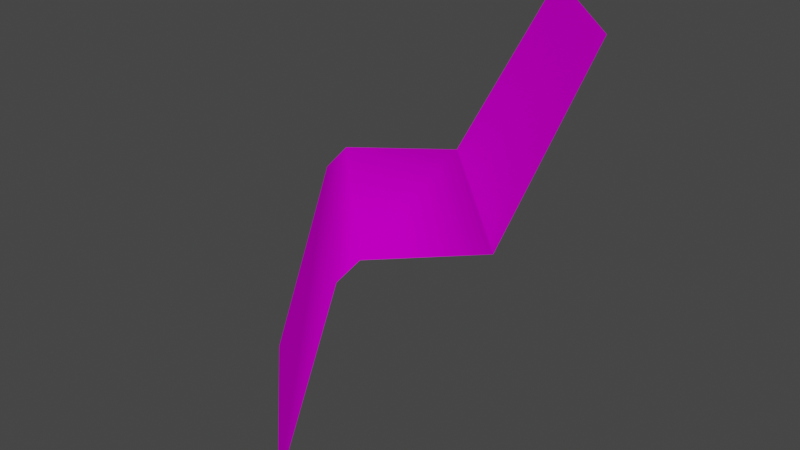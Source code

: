 # Source: waterFall.blend  (saved by Blender 2.93.20; exported with 4.5.12 LTS)
import bpy
from mathutils import Matrix  # noqa: F401  (used for matrix-valued properties, if any)

bpy.ops.wm.read_factory_settings(use_empty=True)
scene = bpy.context.scene
scene.name = 'Scene'

# ---- images (referenced by path relative to the original .blend; pixels are not part of the script)
import os
ASSET_DIR = os.environ.get("B2B_ASSET_DIR", "")  # directory of the original .blend (textures are referenced by path, not embedded)
HERE = os.path.dirname(os.path.abspath(__file__))  # packed textures are extracted next to this script under _unpacked/

def load_image(name, relpath, width, height, colorspace="sRGB"):
    """Load a texture the original file referenced (path relative to the .blend, or extracted next to this script)."""
    p = next((c for c in (os.path.join(HERE, relpath), os.path.join(ASSET_DIR, relpath)) if relpath and os.path.exists(c)), "")
    if p:
        img = bpy.data.images.load(p, check_existing=True)
        img.name = name
    else:  # same state as the original file: an image datablock whose file is absent (Cycles renders it pink)
        img = bpy.data.images.new(name, width, height)
        img.source = "FILE"
        img.filepath = "//" + (relpath or name)
    img.colorspace_settings.name = colorspace
    return img
img_waterfall_bpm = load_image('waterFall.bpm', 'waterFall.bmp', 1024, 1024, 'sRGB')

# ---- materials (node trees are filled in below, after node groups)
mat_waterfall = bpy.data.materials.new('waterFall')
mat_waterfall.use_transparent_shadow = False
mat_waterfall.preview_render_type = 'FLAT'

# ---- material node trees
mat_waterfall.use_nodes = True; mat_waterfall.node_tree.nodes.clear()
_N = mat_waterfall.node_tree.nodes; _L = mat_waterfall.node_tree.links
n0 = _N.new('ShaderNodeOutputMaterial'); n0.name = 'Material Output'; n0.location = (896, 361)
n1 = _N.new('ShaderNodeBsdfPrincipled'); n1.name = 'Principled BSDF'; n1.location = (322, 320)
n1.distribution = 'GGX'
n1.subsurface_method = 'BURLEY'
n1.inputs[2].default_value = 1.0
n1.inputs[3].default_value = 1.0
n1.inputs[13].default_value = 0.0
n1.inputs[27].default_value = (0.0, 0.0, 0.0, 1.0)
n1.inputs[28].default_value = 1.0
n2 = _N.new('ShaderNodeTexCoord'); n2.name = 'Texture Coordinate'; n2.location = (-639, 195)
n3 = _N.new('ShaderNodeTexImage'); n3.name = 'Image Texture'; n3.location = (-75, 254)
n3.image = img_waterfall_bpm
n4 = _N.new('ShaderNodeMapping'); n4.name = 'Mapping'; n4.location = (-281, 277)
n4.inputs[1].default_value = (0.0, -1.0, 0.0)
_L.new(n1.outputs[0], n0.inputs[0])
_L.new(n3.outputs[0], n1.inputs[0])
_L.new(n4.outputs[0], n3.inputs[0])
_L.new(n2.outputs[2], n4.inputs[0])
n0.is_active_output = True

# ---- world
world_world = bpy.data.worlds.new('World'); scene.world = world_world
world_world.use_nodes = True; world_world.node_tree.nodes.clear()
_N = world_world.node_tree.nodes; _L = world_world.node_tree.links
n0 = _N.new('ShaderNodeOutputWorld'); n0.name = 'World Output'; n0.location = (300, 300)
n1 = _N.new('ShaderNodeBackground'); n1.name = 'Background'; n1.location = (10, 300)
n1.inputs[0].default_value = (0.05088, 0.05088, 0.05088, 1.0)
_L.new(n1.outputs[0], n0.inputs[0])
n0.is_active_output = True
world_world.color = (0.05088, 0.05088, 0.05088)
world_world.use_sun_shadow = False
world_world.sun_shadow_jitter_overblur = 0.0

# ---- meshes
me_shapeindexedfaceset_86_shapeindexedfaceset_011 = bpy.data.meshes.new('ShapeIndexedFaceSet.86_ShapeIndexedFaceSet.011')
me_shapeindexedfaceset_86_shapeindexedfaceset_011.from_pydata([(-1.18, -0.06, -0.4), (-1.53, -1.96, -5.96e-07), (-0.03, -1.96, 1.5), (0.32, -0.06, 1.1), (1.57, 1.74, -0.4), (1.17, 0.14, 0.3), (-0.23, 0.14, -1.1), (0.47, 0.14, 1.0), (-1.03, 0.14, -0.5), (0.47, 1.74, -1.5)], [], [(0, 1, 2), (2, 3, 0), (8, 0, 3), (3, 7, 8), (6, 5, 4), (6, 8, 7), (6, 7, 5), (4, 9, 6)])
me_shapeindexedfaceset_86_shapeindexedfaceset_011.polygons.foreach_set('use_smooth', [True] * 8)
_uv = me_shapeindexedfaceset_86_shapeindexedfaceset_011.uv_layers.new(name='UVMap')
_uv.uv.foreach_set('vector', [-2.982, 1.765, -2.961, 2.315, -1.685, 2.315, -1.685, 2.315, -1.706, 1.765, -2.982, 1.765, -2.961, 1.653, -2.982, 1.765, -1.706, 1.765, -1.706, 1.765, -1.685, 1.653, -2.961, 1.653, -2.876, 1.212, -1.685, 1.212, -1.812, 0.6016, -2.876, 1.212, -2.961, 1.653, -1.685, 1.653, -2.876, 1.212, -1.685, 1.653, -1.685, 1.212, -1.812, 0.6016, -2.748, 0.6016, -2.876, 1.212])
me_shapeindexedfaceset_86_shapeindexedfaceset_011.materials.append(mat_waterfall)
me_shapeindexedfaceset_86_shapeindexedfaceset_011.use_remesh_fix_poles = True
me_shapeindexedfaceset_86_shapeindexedfaceset_011.use_remesh_preserve_attributes = False
me_shapeindexedfaceset_86_shapeindexedfaceset_011.update()
me_shapeindexedfaceset_86_shapeindexedfaceset_011.normals_split_custom_set([tuple(v) for v in zip(*[iter([-0.6822, 0.2631, 0.6822, -0.6811, 0.2688, 0.6811, -0.6811, 0.2688, 0.6811, -0.6811, 0.2688, 0.6811, -0.5273, 0.6663, 0.5273, -0.6822, 0.2631, 0.6822, -0.5426, 0.6412, 0.5426, -0.6822, 0.2631, 0.6822, -0.5273, 0.6663, 0.5273, -0.5273, 0.6663, 0.5273, 0.009582, 0.9999, -0.009579, -0.5426, 0.6412, 0.5426, -0.6199, 0.481, 0.6199, -0.6281, 0.4588, 0.6285, -0.6359, 0.4372, 0.6359, -0.6199, 0.481, 0.6199, -0.5426, 0.6412, 0.5426, 0.009582, 0.9999, -0.009579, -0.6199, 0.481, 0.6199, 0.009582, 0.9999, -0.009579, -0.6281, 0.4588, 0.6285, -0.6359, 0.4372, 0.6359, -0.6359, 0.4372, 0.6359, -0.6199, 0.481, 0.6199])] * 3)])

# ---- objects
ob_waterfall1 = bpy.data.objects.new('waterFall1', me_shapeindexedfaceset_86_shapeindexedfaceset_011)

# ---- transforms, parenting, visibility, modifiers, constraints
ob_waterfall1.location = (0.0, 0.0, 0.0)
ob_waterfall1.rotation_euler = (1.571, -0.0, 0.0)

# ---- collection membership
scene.collection.objects.link(ob_waterfall1)

# ---- scene / render settings (as saved in the file)
scene.frame_start = 1; scene.frame_end = 30; scene.frame_set(31)
scene.render.engine = 'BLENDER_EEVEE_NEXT'
scene.cycles.use_denoising = False
scene.cycles.samples = 128
scene.cycles.sampling_pattern = 'TABULATED_SOBOL'
scene.cycles.use_adaptive_sampling = False
scene.cycles.use_light_tree = False
scene.view_settings.view_transform = 'Filmic'
bpy.context.view_layer.update()

# ---- added for rendering (the .blend has no active camera and no usable light): camera, sun
cam_auto = bpy.data.cameras.new('AutoCamera')
cam_auto.lens = 50.0
cam_auto.sensor_width = 36.0
cam_auto.clip_end = 1000.0
ob_auto_camera = bpy.data.objects.new('AutoCamera', cam_auto)
scene.collection.objects.link(ob_auto_camera)
ob_auto_camera.location = (5.27824, -6.30989, 4.09659)
ob_auto_camera.rotation_euler = (1.09748, -7.21219e-08, 0.694738)
scene.camera = ob_auto_camera
light_auto_sun = bpy.data.lights.new('AutoSun', 'SUN')
light_auto_sun.energy = 3.0
light_auto_sun.angle = 0.0523599
ob_auto_sun = bpy.data.objects.new('AutoSun', light_auto_sun)
scene.collection.objects.link(ob_auto_sun)
ob_auto_sun.rotation_euler = (0.872665, 0.174533, 0.523599)
bpy.context.view_layer.update()
